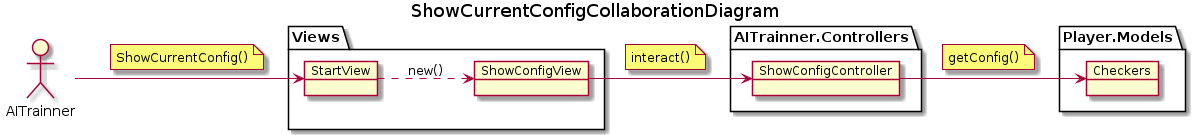

The diagram above was rendered by PlantUML. Its source (embedded in the PNG):
@startuml ShowCurrentConfigCollaborationDiagram
title ShowCurrentConfigCollaborationDiagram
left to right direction

allow_mixing
actor AITrainner
package Views{
object StartView
object ShowConfigView
AITrainner --> StartView
note on link
ShowCurrentConfig()
end note

StartView ..> ShowConfigView : new()

}

package AITrainner.Controllers{
object ShowConfigController
ShowConfigView --> ShowConfigController
note on link
interact()
end note
}

package Player.Models{
object Checkers
ShowConfigController --> Checkers
note on link
getConfig()
end note
}
@enduml